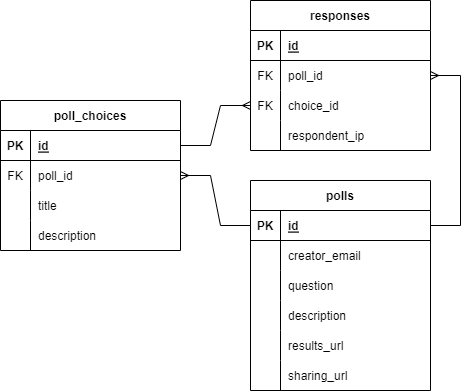

The diagram above was exported from draw.io. Its source (the exported page's mxGraphModel, read from the mxfile embedded in the PNG):
<mxGraphModel dx="765" dy="798" grid="1" gridSize="10" guides="1" tooltips="1" connect="1" arrows="1" fold="1" page="1" pageScale="1" pageWidth="1100" pageHeight="850" background="none" math="0" shadow="0">
  <root>
    <mxCell id="0" />
    <mxCell id="1" parent="0" />
    <mxCell id="83x5jGY4_ytXOt1VsKWp-1" value="polls" style="shape=table;startSize=30;container=1;collapsible=1;childLayout=tableLayout;fixedRows=1;rowLines=0;fontStyle=1;align=center;resizeLast=1;" vertex="1" parent="1">
      <mxGeometry x="420" y="180" width="180" height="210" as="geometry" />
    </mxCell>
    <mxCell id="83x5jGY4_ytXOt1VsKWp-2" value="" style="shape=tableRow;horizontal=0;startSize=0;swimlaneHead=0;swimlaneBody=0;fillColor=none;collapsible=0;dropTarget=0;points=[[0,0.5],[1,0.5]];portConstraint=eastwest;top=0;left=0;right=0;bottom=1;" vertex="1" parent="83x5jGY4_ytXOt1VsKWp-1">
      <mxGeometry y="30" width="180" height="30" as="geometry" />
    </mxCell>
    <mxCell id="83x5jGY4_ytXOt1VsKWp-3" value="PK" style="shape=partialRectangle;connectable=0;fillColor=none;top=0;left=0;bottom=0;right=0;fontStyle=1;overflow=hidden;" vertex="1" parent="83x5jGY4_ytXOt1VsKWp-2">
      <mxGeometry width="30" height="30" as="geometry">
        <mxRectangle width="30" height="30" as="alternateBounds" />
      </mxGeometry>
    </mxCell>
    <mxCell id="83x5jGY4_ytXOt1VsKWp-4" value="id" style="shape=partialRectangle;connectable=0;fillColor=none;top=0;left=0;bottom=0;right=0;align=left;spacingLeft=6;fontStyle=5;overflow=hidden;" vertex="1" parent="83x5jGY4_ytXOt1VsKWp-2">
      <mxGeometry x="30" width="150" height="30" as="geometry">
        <mxRectangle width="150" height="30" as="alternateBounds" />
      </mxGeometry>
    </mxCell>
    <mxCell id="83x5jGY4_ytXOt1VsKWp-5" value="" style="shape=tableRow;horizontal=0;startSize=0;swimlaneHead=0;swimlaneBody=0;fillColor=none;collapsible=0;dropTarget=0;points=[[0,0.5],[1,0.5]];portConstraint=eastwest;top=0;left=0;right=0;bottom=0;" vertex="1" parent="83x5jGY4_ytXOt1VsKWp-1">
      <mxGeometry y="60" width="180" height="30" as="geometry" />
    </mxCell>
    <mxCell id="83x5jGY4_ytXOt1VsKWp-6" value="" style="shape=partialRectangle;connectable=0;fillColor=none;top=0;left=0;bottom=0;right=0;editable=1;overflow=hidden;" vertex="1" parent="83x5jGY4_ytXOt1VsKWp-5">
      <mxGeometry width="30" height="30" as="geometry">
        <mxRectangle width="30" height="30" as="alternateBounds" />
      </mxGeometry>
    </mxCell>
    <mxCell id="83x5jGY4_ytXOt1VsKWp-7" value="creator_email" style="shape=partialRectangle;connectable=0;fillColor=none;top=0;left=0;bottom=0;right=0;align=left;spacingLeft=6;overflow=hidden;" vertex="1" parent="83x5jGY4_ytXOt1VsKWp-5">
      <mxGeometry x="30" width="150" height="30" as="geometry">
        <mxRectangle width="150" height="30" as="alternateBounds" />
      </mxGeometry>
    </mxCell>
    <mxCell id="83x5jGY4_ytXOt1VsKWp-46" style="shape=tableRow;horizontal=0;startSize=0;swimlaneHead=0;swimlaneBody=0;fillColor=none;collapsible=0;dropTarget=0;points=[[0,0.5],[1,0.5]];portConstraint=eastwest;top=0;left=0;right=0;bottom=0;" vertex="1" parent="83x5jGY4_ytXOt1VsKWp-1">
      <mxGeometry y="90" width="180" height="30" as="geometry" />
    </mxCell>
    <mxCell id="83x5jGY4_ytXOt1VsKWp-47" style="shape=partialRectangle;connectable=0;fillColor=none;top=0;left=0;bottom=0;right=0;editable=1;overflow=hidden;" vertex="1" parent="83x5jGY4_ytXOt1VsKWp-46">
      <mxGeometry width="30" height="30" as="geometry">
        <mxRectangle width="30" height="30" as="alternateBounds" />
      </mxGeometry>
    </mxCell>
    <mxCell id="83x5jGY4_ytXOt1VsKWp-48" value="question" style="shape=partialRectangle;connectable=0;fillColor=none;top=0;left=0;bottom=0;right=0;align=left;spacingLeft=6;overflow=hidden;" vertex="1" parent="83x5jGY4_ytXOt1VsKWp-46">
      <mxGeometry x="30" width="150" height="30" as="geometry">
        <mxRectangle width="150" height="30" as="alternateBounds" />
      </mxGeometry>
    </mxCell>
    <mxCell id="83x5jGY4_ytXOt1VsKWp-49" style="shape=tableRow;horizontal=0;startSize=0;swimlaneHead=0;swimlaneBody=0;fillColor=none;collapsible=0;dropTarget=0;points=[[0,0.5],[1,0.5]];portConstraint=eastwest;top=0;left=0;right=0;bottom=0;" vertex="1" parent="83x5jGY4_ytXOt1VsKWp-1">
      <mxGeometry y="120" width="180" height="30" as="geometry" />
    </mxCell>
    <mxCell id="83x5jGY4_ytXOt1VsKWp-50" style="shape=partialRectangle;connectable=0;fillColor=none;top=0;left=0;bottom=0;right=0;editable=1;overflow=hidden;" vertex="1" parent="83x5jGY4_ytXOt1VsKWp-49">
      <mxGeometry width="30" height="30" as="geometry">
        <mxRectangle width="30" height="30" as="alternateBounds" />
      </mxGeometry>
    </mxCell>
    <mxCell id="83x5jGY4_ytXOt1VsKWp-51" value="description" style="shape=partialRectangle;connectable=0;fillColor=none;top=0;left=0;bottom=0;right=0;align=left;spacingLeft=6;overflow=hidden;" vertex="1" parent="83x5jGY4_ytXOt1VsKWp-49">
      <mxGeometry x="30" width="150" height="30" as="geometry">
        <mxRectangle width="150" height="30" as="alternateBounds" />
      </mxGeometry>
    </mxCell>
    <mxCell id="83x5jGY4_ytXOt1VsKWp-8" value="" style="shape=tableRow;horizontal=0;startSize=0;swimlaneHead=0;swimlaneBody=0;fillColor=none;collapsible=0;dropTarget=0;points=[[0,0.5],[1,0.5]];portConstraint=eastwest;top=0;left=0;right=0;bottom=0;" vertex="1" parent="83x5jGY4_ytXOt1VsKWp-1">
      <mxGeometry y="150" width="180" height="30" as="geometry" />
    </mxCell>
    <mxCell id="83x5jGY4_ytXOt1VsKWp-9" value="" style="shape=partialRectangle;connectable=0;fillColor=none;top=0;left=0;bottom=0;right=0;editable=1;overflow=hidden;" vertex="1" parent="83x5jGY4_ytXOt1VsKWp-8">
      <mxGeometry width="30" height="30" as="geometry">
        <mxRectangle width="30" height="30" as="alternateBounds" />
      </mxGeometry>
    </mxCell>
    <mxCell id="83x5jGY4_ytXOt1VsKWp-10" value="results_url" style="shape=partialRectangle;connectable=0;fillColor=none;top=0;left=0;bottom=0;right=0;align=left;spacingLeft=6;overflow=hidden;" vertex="1" parent="83x5jGY4_ytXOt1VsKWp-8">
      <mxGeometry x="30" width="150" height="30" as="geometry">
        <mxRectangle width="150" height="30" as="alternateBounds" />
      </mxGeometry>
    </mxCell>
    <mxCell id="83x5jGY4_ytXOt1VsKWp-11" value="" style="shape=tableRow;horizontal=0;startSize=0;swimlaneHead=0;swimlaneBody=0;fillColor=none;collapsible=0;dropTarget=0;points=[[0,0.5],[1,0.5]];portConstraint=eastwest;top=0;left=0;right=0;bottom=0;" vertex="1" parent="83x5jGY4_ytXOt1VsKWp-1">
      <mxGeometry y="180" width="180" height="30" as="geometry" />
    </mxCell>
    <mxCell id="83x5jGY4_ytXOt1VsKWp-12" value="" style="shape=partialRectangle;connectable=0;fillColor=none;top=0;left=0;bottom=0;right=0;editable=1;overflow=hidden;" vertex="1" parent="83x5jGY4_ytXOt1VsKWp-11">
      <mxGeometry width="30" height="30" as="geometry">
        <mxRectangle width="30" height="30" as="alternateBounds" />
      </mxGeometry>
    </mxCell>
    <mxCell id="83x5jGY4_ytXOt1VsKWp-13" value="sharing_url" style="shape=partialRectangle;connectable=0;fillColor=none;top=0;left=0;bottom=0;right=0;align=left;spacingLeft=6;overflow=hidden;" vertex="1" parent="83x5jGY4_ytXOt1VsKWp-11">
      <mxGeometry x="30" width="150" height="30" as="geometry">
        <mxRectangle width="150" height="30" as="alternateBounds" />
      </mxGeometry>
    </mxCell>
    <mxCell id="83x5jGY4_ytXOt1VsKWp-14" value="poll_choices" style="shape=table;startSize=30;container=1;collapsible=1;childLayout=tableLayout;fixedRows=1;rowLines=0;fontStyle=1;align=center;resizeLast=1;" vertex="1" parent="1">
      <mxGeometry x="170" y="100" width="180" height="150" as="geometry" />
    </mxCell>
    <mxCell id="83x5jGY4_ytXOt1VsKWp-15" value="" style="shape=tableRow;horizontal=0;startSize=0;swimlaneHead=0;swimlaneBody=0;fillColor=none;collapsible=0;dropTarget=0;points=[[0,0.5],[1,0.5]];portConstraint=eastwest;top=0;left=0;right=0;bottom=1;" vertex="1" parent="83x5jGY4_ytXOt1VsKWp-14">
      <mxGeometry y="30" width="180" height="30" as="geometry" />
    </mxCell>
    <mxCell id="83x5jGY4_ytXOt1VsKWp-16" value="PK" style="shape=partialRectangle;connectable=0;fillColor=none;top=0;left=0;bottom=0;right=0;fontStyle=1;overflow=hidden;" vertex="1" parent="83x5jGY4_ytXOt1VsKWp-15">
      <mxGeometry width="30" height="30" as="geometry">
        <mxRectangle width="30" height="30" as="alternateBounds" />
      </mxGeometry>
    </mxCell>
    <mxCell id="83x5jGY4_ytXOt1VsKWp-17" value="id" style="shape=partialRectangle;connectable=0;fillColor=none;top=0;left=0;bottom=0;right=0;align=left;spacingLeft=6;fontStyle=5;overflow=hidden;" vertex="1" parent="83x5jGY4_ytXOt1VsKWp-15">
      <mxGeometry x="30" width="150" height="30" as="geometry">
        <mxRectangle width="150" height="30" as="alternateBounds" />
      </mxGeometry>
    </mxCell>
    <mxCell id="83x5jGY4_ytXOt1VsKWp-18" value="" style="shape=tableRow;horizontal=0;startSize=0;swimlaneHead=0;swimlaneBody=0;fillColor=none;collapsible=0;dropTarget=0;points=[[0,0.5],[1,0.5]];portConstraint=eastwest;top=0;left=0;right=0;bottom=0;" vertex="1" parent="83x5jGY4_ytXOt1VsKWp-14">
      <mxGeometry y="60" width="180" height="30" as="geometry" />
    </mxCell>
    <mxCell id="83x5jGY4_ytXOt1VsKWp-19" value="FK" style="shape=partialRectangle;connectable=0;fillColor=none;top=0;left=0;bottom=0;right=0;editable=1;overflow=hidden;" vertex="1" parent="83x5jGY4_ytXOt1VsKWp-18">
      <mxGeometry width="30" height="30" as="geometry">
        <mxRectangle width="30" height="30" as="alternateBounds" />
      </mxGeometry>
    </mxCell>
    <mxCell id="83x5jGY4_ytXOt1VsKWp-20" value="poll_id" style="shape=partialRectangle;connectable=0;fillColor=none;top=0;left=0;bottom=0;right=0;align=left;spacingLeft=6;overflow=hidden;" vertex="1" parent="83x5jGY4_ytXOt1VsKWp-18">
      <mxGeometry x="30" width="150" height="30" as="geometry">
        <mxRectangle width="150" height="30" as="alternateBounds" />
      </mxGeometry>
    </mxCell>
    <mxCell id="83x5jGY4_ytXOt1VsKWp-21" value="" style="shape=tableRow;horizontal=0;startSize=0;swimlaneHead=0;swimlaneBody=0;fillColor=none;collapsible=0;dropTarget=0;points=[[0,0.5],[1,0.5]];portConstraint=eastwest;top=0;left=0;right=0;bottom=0;" vertex="1" parent="83x5jGY4_ytXOt1VsKWp-14">
      <mxGeometry y="90" width="180" height="30" as="geometry" />
    </mxCell>
    <mxCell id="83x5jGY4_ytXOt1VsKWp-22" value="" style="shape=partialRectangle;connectable=0;fillColor=none;top=0;left=0;bottom=0;right=0;editable=1;overflow=hidden;" vertex="1" parent="83x5jGY4_ytXOt1VsKWp-21">
      <mxGeometry width="30" height="30" as="geometry">
        <mxRectangle width="30" height="30" as="alternateBounds" />
      </mxGeometry>
    </mxCell>
    <mxCell id="83x5jGY4_ytXOt1VsKWp-23" value="title" style="shape=partialRectangle;connectable=0;fillColor=none;top=0;left=0;bottom=0;right=0;align=left;spacingLeft=6;overflow=hidden;" vertex="1" parent="83x5jGY4_ytXOt1VsKWp-21">
      <mxGeometry x="30" width="150" height="30" as="geometry">
        <mxRectangle width="150" height="30" as="alternateBounds" />
      </mxGeometry>
    </mxCell>
    <mxCell id="83x5jGY4_ytXOt1VsKWp-24" value="" style="shape=tableRow;horizontal=0;startSize=0;swimlaneHead=0;swimlaneBody=0;fillColor=none;collapsible=0;dropTarget=0;points=[[0,0.5],[1,0.5]];portConstraint=eastwest;top=0;left=0;right=0;bottom=0;" vertex="1" parent="83x5jGY4_ytXOt1VsKWp-14">
      <mxGeometry y="120" width="180" height="30" as="geometry" />
    </mxCell>
    <mxCell id="83x5jGY4_ytXOt1VsKWp-25" value="" style="shape=partialRectangle;connectable=0;fillColor=none;top=0;left=0;bottom=0;right=0;editable=1;overflow=hidden;" vertex="1" parent="83x5jGY4_ytXOt1VsKWp-24">
      <mxGeometry width="30" height="30" as="geometry">
        <mxRectangle width="30" height="30" as="alternateBounds" />
      </mxGeometry>
    </mxCell>
    <mxCell id="83x5jGY4_ytXOt1VsKWp-26" value="description" style="shape=partialRectangle;connectable=0;fillColor=none;top=0;left=0;bottom=0;right=0;align=left;spacingLeft=6;overflow=hidden;" vertex="1" parent="83x5jGY4_ytXOt1VsKWp-24">
      <mxGeometry x="30" width="150" height="30" as="geometry">
        <mxRectangle width="150" height="30" as="alternateBounds" />
      </mxGeometry>
    </mxCell>
    <mxCell id="83x5jGY4_ytXOt1VsKWp-27" value="" style="edgeStyle=entityRelationEdgeStyle;fontSize=12;html=1;endArrow=ERmany;rounded=0;entryX=1;entryY=0.5;entryDx=0;entryDy=0;" edge="1" parent="1" source="83x5jGY4_ytXOt1VsKWp-2" target="83x5jGY4_ytXOt1VsKWp-18">
      <mxGeometry width="100" height="100" relative="1" as="geometry">
        <mxPoint x="290" y="430" as="sourcePoint" />
        <mxPoint x="390" y="330" as="targetPoint" />
      </mxGeometry>
    </mxCell>
    <mxCell id="83x5jGY4_ytXOt1VsKWp-28" value="responses" style="shape=table;startSize=30;container=1;collapsible=1;childLayout=tableLayout;fixedRows=1;rowLines=0;fontStyle=1;align=center;resizeLast=1;" vertex="1" parent="1">
      <mxGeometry x="420" width="180" height="150" as="geometry" />
    </mxCell>
    <mxCell id="83x5jGY4_ytXOt1VsKWp-29" value="" style="shape=tableRow;horizontal=0;startSize=0;swimlaneHead=0;swimlaneBody=0;fillColor=none;collapsible=0;dropTarget=0;points=[[0,0.5],[1,0.5]];portConstraint=eastwest;top=0;left=0;right=0;bottom=1;" vertex="1" parent="83x5jGY4_ytXOt1VsKWp-28">
      <mxGeometry y="30" width="180" height="30" as="geometry" />
    </mxCell>
    <mxCell id="83x5jGY4_ytXOt1VsKWp-30" value="PK" style="shape=partialRectangle;connectable=0;fillColor=none;top=0;left=0;bottom=0;right=0;fontStyle=1;overflow=hidden;" vertex="1" parent="83x5jGY4_ytXOt1VsKWp-29">
      <mxGeometry width="30" height="30" as="geometry">
        <mxRectangle width="30" height="30" as="alternateBounds" />
      </mxGeometry>
    </mxCell>
    <mxCell id="83x5jGY4_ytXOt1VsKWp-31" value="id" style="shape=partialRectangle;connectable=0;fillColor=none;top=0;left=0;bottom=0;right=0;align=left;spacingLeft=6;fontStyle=5;overflow=hidden;" vertex="1" parent="83x5jGY4_ytXOt1VsKWp-29">
      <mxGeometry x="30" width="150" height="30" as="geometry">
        <mxRectangle width="150" height="30" as="alternateBounds" />
      </mxGeometry>
    </mxCell>
    <mxCell id="83x5jGY4_ytXOt1VsKWp-41" style="shape=tableRow;horizontal=0;startSize=0;swimlaneHead=0;swimlaneBody=0;fillColor=none;collapsible=0;dropTarget=0;points=[[0,0.5],[1,0.5]];portConstraint=eastwest;top=0;left=0;right=0;bottom=0;" vertex="1" parent="83x5jGY4_ytXOt1VsKWp-28">
      <mxGeometry y="60" width="180" height="30" as="geometry" />
    </mxCell>
    <mxCell id="83x5jGY4_ytXOt1VsKWp-42" value="FK" style="shape=partialRectangle;connectable=0;fillColor=none;top=0;left=0;bottom=0;right=0;editable=1;overflow=hidden;" vertex="1" parent="83x5jGY4_ytXOt1VsKWp-41">
      <mxGeometry width="30" height="30" as="geometry">
        <mxRectangle width="30" height="30" as="alternateBounds" />
      </mxGeometry>
    </mxCell>
    <mxCell id="83x5jGY4_ytXOt1VsKWp-43" value="poll_id" style="shape=partialRectangle;connectable=0;fillColor=none;top=0;left=0;bottom=0;right=0;align=left;spacingLeft=6;overflow=hidden;" vertex="1" parent="83x5jGY4_ytXOt1VsKWp-41">
      <mxGeometry x="30" width="150" height="30" as="geometry">
        <mxRectangle width="150" height="30" as="alternateBounds" />
      </mxGeometry>
    </mxCell>
    <mxCell id="83x5jGY4_ytXOt1VsKWp-32" value="" style="shape=tableRow;horizontal=0;startSize=0;swimlaneHead=0;swimlaneBody=0;fillColor=none;collapsible=0;dropTarget=0;points=[[0,0.5],[1,0.5]];portConstraint=eastwest;top=0;left=0;right=0;bottom=0;" vertex="1" parent="83x5jGY4_ytXOt1VsKWp-28">
      <mxGeometry y="90" width="180" height="30" as="geometry" />
    </mxCell>
    <mxCell id="83x5jGY4_ytXOt1VsKWp-33" value="FK" style="shape=partialRectangle;connectable=0;fillColor=none;top=0;left=0;bottom=0;right=0;editable=1;overflow=hidden;" vertex="1" parent="83x5jGY4_ytXOt1VsKWp-32">
      <mxGeometry width="30" height="30" as="geometry">
        <mxRectangle width="30" height="30" as="alternateBounds" />
      </mxGeometry>
    </mxCell>
    <mxCell id="83x5jGY4_ytXOt1VsKWp-34" value="choice_id" style="shape=partialRectangle;connectable=0;fillColor=none;top=0;left=0;bottom=0;right=0;align=left;spacingLeft=6;overflow=hidden;" vertex="1" parent="83x5jGY4_ytXOt1VsKWp-32">
      <mxGeometry x="30" width="150" height="30" as="geometry">
        <mxRectangle width="150" height="30" as="alternateBounds" />
      </mxGeometry>
    </mxCell>
    <mxCell id="83x5jGY4_ytXOt1VsKWp-38" value="" style="shape=tableRow;horizontal=0;startSize=0;swimlaneHead=0;swimlaneBody=0;fillColor=none;collapsible=0;dropTarget=0;points=[[0,0.5],[1,0.5]];portConstraint=eastwest;top=0;left=0;right=0;bottom=0;" vertex="1" parent="83x5jGY4_ytXOt1VsKWp-28">
      <mxGeometry y="120" width="180" height="30" as="geometry" />
    </mxCell>
    <mxCell id="83x5jGY4_ytXOt1VsKWp-39" value="" style="shape=partialRectangle;connectable=0;fillColor=none;top=0;left=0;bottom=0;right=0;editable=1;overflow=hidden;" vertex="1" parent="83x5jGY4_ytXOt1VsKWp-38">
      <mxGeometry width="30" height="30" as="geometry">
        <mxRectangle width="30" height="30" as="alternateBounds" />
      </mxGeometry>
    </mxCell>
    <mxCell id="83x5jGY4_ytXOt1VsKWp-40" value="respondent_ip" style="shape=partialRectangle;connectable=0;fillColor=none;top=0;left=0;bottom=0;right=0;align=left;spacingLeft=6;overflow=hidden;" vertex="1" parent="83x5jGY4_ytXOt1VsKWp-38">
      <mxGeometry x="30" width="150" height="30" as="geometry">
        <mxRectangle width="150" height="30" as="alternateBounds" />
      </mxGeometry>
    </mxCell>
    <mxCell id="83x5jGY4_ytXOt1VsKWp-44" value="" style="edgeStyle=entityRelationEdgeStyle;fontSize=12;html=1;endArrow=ERmany;rounded=0;" edge="1" parent="1" source="83x5jGY4_ytXOt1VsKWp-2" target="83x5jGY4_ytXOt1VsKWp-41">
      <mxGeometry width="100" height="100" relative="1" as="geometry">
        <mxPoint x="560" y="510" as="sourcePoint" />
        <mxPoint x="660" y="410" as="targetPoint" />
      </mxGeometry>
    </mxCell>
    <mxCell id="83x5jGY4_ytXOt1VsKWp-45" value="" style="edgeStyle=entityRelationEdgeStyle;fontSize=12;html=1;endArrow=ERmany;rounded=0;" edge="1" parent="1" source="83x5jGY4_ytXOt1VsKWp-15" target="83x5jGY4_ytXOt1VsKWp-32">
      <mxGeometry width="100" height="100" relative="1" as="geometry">
        <mxPoint x="90" y="530" as="sourcePoint" />
        <mxPoint x="190" y="430" as="targetPoint" />
      </mxGeometry>
    </mxCell>
  </root>
</mxGraphModel>